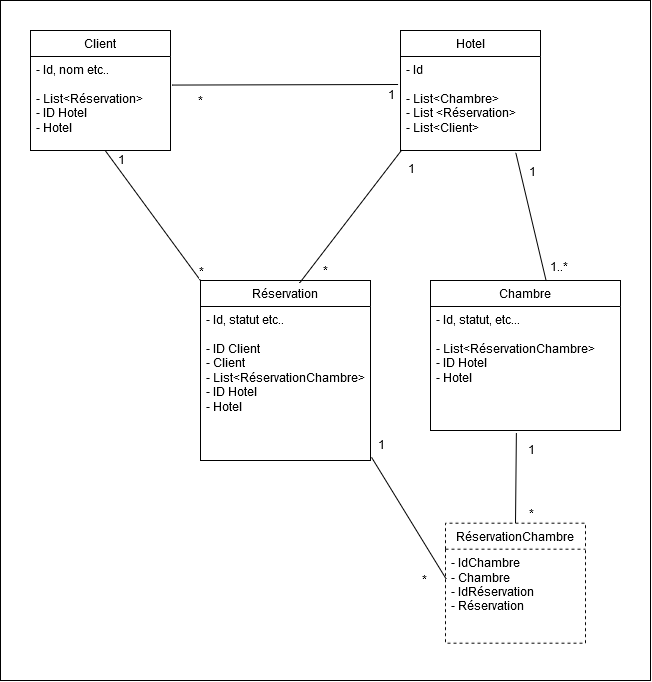

The diagram above was exported from draw.io. Its source (the exported page's mxGraphModel, read from the mxfile embedded in the PNG):
<mxGraphModel dx="1400" dy="663" grid="1" gridSize="10" guides="1" tooltips="1" connect="1" arrows="1" fold="1" page="1" pageScale="1" pageWidth="827" pageHeight="1169" math="0" shadow="0">
  <root>
    <mxCell id="0" />
    <mxCell id="1" parent="0" />
    <mxCell id="jbPjSpIu7G6WGBnOaoIY-7" value="Hotel" style="swimlane;fontStyle=0;childLayout=stackLayout;horizontal=1;startSize=26;fillColor=none;horizontalStack=0;resizeParent=1;resizeParentMax=0;resizeLast=0;collapsible=1;marginBottom=0;whiteSpace=wrap;html=1;" vertex="1" parent="1">
      <mxGeometry x="730" y="300" width="140" height="120" as="geometry" />
    </mxCell>
    <mxCell id="jbPjSpIu7G6WGBnOaoIY-8" value="&lt;div&gt;- Id&lt;/div&gt;&lt;div&gt;&lt;br&gt;&lt;/div&gt;&lt;div&gt;- List&amp;lt;Chambre&amp;gt;&lt;/div&gt;&lt;div&gt;- List &amp;lt;Réservation&amp;gt;&lt;/div&gt;&lt;div&gt;- List&amp;lt;Client&amp;gt;&lt;br&gt;&lt;/div&gt;" style="text;strokeColor=none;fillColor=none;align=left;verticalAlign=top;spacingLeft=4;spacingRight=4;overflow=hidden;rotatable=0;points=[[0,0.5],[1,0.5]];portConstraint=eastwest;whiteSpace=wrap;html=1;fontStyle=0" vertex="1" parent="jbPjSpIu7G6WGBnOaoIY-7">
      <mxGeometry y="26" width="140" height="94" as="geometry" />
    </mxCell>
    <mxCell id="jbPjSpIu7G6WGBnOaoIY-13" value="Client" style="swimlane;fontStyle=0;childLayout=stackLayout;horizontal=1;startSize=26;fillColor=none;horizontalStack=0;resizeParent=1;resizeParentMax=0;resizeLast=0;collapsible=1;marginBottom=0;whiteSpace=wrap;html=1;" vertex="1" parent="1">
      <mxGeometry x="360" y="300" width="140" height="120" as="geometry" />
    </mxCell>
    <mxCell id="jbPjSpIu7G6WGBnOaoIY-14" value="&lt;div&gt;- Id, nom etc..&lt;/div&gt;&lt;div&gt;&lt;br&gt;&lt;/div&gt;&lt;div&gt;- List&amp;lt;Réservation&amp;gt;&lt;br&gt;&lt;/div&gt;&lt;div&gt;- ID Hotel&lt;/div&gt;&lt;div&gt;- Hotel&lt;br&gt;&lt;/div&gt;" style="text;strokeColor=none;fillColor=none;align=left;verticalAlign=top;spacingLeft=4;spacingRight=4;overflow=hidden;rotatable=0;points=[[0,0.5],[1,0.5]];portConstraint=eastwest;whiteSpace=wrap;html=1;fontStyle=0" vertex="1" parent="jbPjSpIu7G6WGBnOaoIY-13">
      <mxGeometry y="26" width="140" height="94" as="geometry" />
    </mxCell>
    <mxCell id="jbPjSpIu7G6WGBnOaoIY-20" value="Chambre" style="swimlane;fontStyle=0;childLayout=stackLayout;horizontal=1;startSize=26;fillColor=none;horizontalStack=0;resizeParent=1;resizeParentMax=0;resizeLast=0;collapsible=1;marginBottom=0;whiteSpace=wrap;html=1;" vertex="1" parent="1">
      <mxGeometry x="760" y="550" width="190" height="150" as="geometry" />
    </mxCell>
    <mxCell id="jbPjSpIu7G6WGBnOaoIY-21" value="&lt;div&gt;- Id, statut, etc...&lt;/div&gt;&lt;div&gt;&lt;br&gt;&lt;/div&gt;&lt;div&gt;- List&amp;lt;RéservationChambre&amp;gt;&lt;br&gt;&lt;/div&gt;&lt;div&gt;- ID Hotel&lt;/div&gt;&lt;div&gt;- Hotel&lt;br&gt;&lt;/div&gt;" style="text;strokeColor=none;fillColor=none;align=left;verticalAlign=top;spacingLeft=4;spacingRight=4;overflow=hidden;rotatable=0;points=[[0,0.5],[1,0.5]];portConstraint=eastwest;whiteSpace=wrap;html=1;fontStyle=0" vertex="1" parent="jbPjSpIu7G6WGBnOaoIY-20">
      <mxGeometry y="26" width="190" height="124" as="geometry" />
    </mxCell>
    <mxCell id="jbPjSpIu7G6WGBnOaoIY-22" value="Réservation" style="swimlane;fontStyle=0;childLayout=stackLayout;horizontal=1;startSize=26;fillColor=none;horizontalStack=0;resizeParent=1;resizeParentMax=0;resizeLast=0;collapsible=1;marginBottom=0;whiteSpace=wrap;html=1;" vertex="1" parent="1">
      <mxGeometry x="530" y="550" width="170" height="180" as="geometry" />
    </mxCell>
    <mxCell id="jbPjSpIu7G6WGBnOaoIY-23" value="&lt;div&gt;- Id, statut etc..&lt;/div&gt;&lt;div&gt;&lt;br&gt;&lt;/div&gt;&lt;div&gt;- ID Client&lt;/div&gt;&lt;div&gt;- Client&lt;br&gt;&lt;/div&gt;&lt;div&gt;- List&amp;lt;RéservationChambre&amp;gt;&lt;br&gt;&lt;/div&gt;&lt;div&gt;- ID Hotel&lt;/div&gt;&lt;div&gt;- Hotel&lt;br&gt;&lt;/div&gt;" style="text;strokeColor=none;fillColor=none;align=left;verticalAlign=top;spacingLeft=4;spacingRight=4;overflow=hidden;rotatable=0;points=[[0,0.5],[1,0.5]];portConstraint=eastwest;whiteSpace=wrap;html=1;fontStyle=0" vertex="1" parent="jbPjSpIu7G6WGBnOaoIY-22">
      <mxGeometry y="26" width="170" height="154" as="geometry" />
    </mxCell>
    <mxCell id="jbPjSpIu7G6WGBnOaoIY-24" value="" style="endArrow=none;html=1;rounded=0;fontSize=12;startSize=8;endSize=8;curved=1;entryX=0.532;entryY=0.997;entryDx=0;entryDy=0;entryPerimeter=0;exitX=0;exitY=0;exitDx=0;exitDy=0;fontStyle=0" edge="1" parent="1" source="jbPjSpIu7G6WGBnOaoIY-22" target="jbPjSpIu7G6WGBnOaoIY-14">
      <mxGeometry width="50" height="50" relative="1" as="geometry">
        <mxPoint x="370" y="530" as="sourcePoint" />
        <mxPoint x="420" y="480" as="targetPoint" />
      </mxGeometry>
    </mxCell>
    <mxCell id="jbPjSpIu7G6WGBnOaoIY-25" value="1" style="edgeLabel;html=1;align=center;verticalAlign=middle;resizable=0;points=[];fontSize=12;fontStyle=0" vertex="1" connectable="0" parent="jbPjSpIu7G6WGBnOaoIY-24">
      <mxGeometry x="0.5518" relative="1" as="geometry">
        <mxPoint x="-6" y="-21" as="offset" />
      </mxGeometry>
    </mxCell>
    <mxCell id="jbPjSpIu7G6WGBnOaoIY-26" value="*" style="edgeLabel;html=1;align=center;verticalAlign=middle;resizable=0;points=[];fontSize=12;fontStyle=0" vertex="1" connectable="0" parent="jbPjSpIu7G6WGBnOaoIY-24">
      <mxGeometry x="-0.7041" y="-2" relative="1" as="geometry">
        <mxPoint x="13" y="11" as="offset" />
      </mxGeometry>
    </mxCell>
    <mxCell id="jbPjSpIu7G6WGBnOaoIY-32" value="" style="endArrow=none;html=1;rounded=0;fontSize=12;startSize=8;endSize=8;curved=1;entryX=0.823;entryY=1.021;entryDx=0;entryDy=0;entryPerimeter=0;exitX=0.609;exitY=0.005;exitDx=0;exitDy=0;exitPerimeter=0;" edge="1" parent="1" source="jbPjSpIu7G6WGBnOaoIY-20" target="jbPjSpIu7G6WGBnOaoIY-8">
      <mxGeometry width="50" height="50" relative="1" as="geometry">
        <mxPoint x="580" y="510" as="sourcePoint" />
        <mxPoint x="630" y="460" as="targetPoint" />
      </mxGeometry>
    </mxCell>
    <mxCell id="jbPjSpIu7G6WGBnOaoIY-33" value="1..*" style="edgeLabel;html=1;align=center;verticalAlign=middle;resizable=0;points=[];fontSize=12;" vertex="1" connectable="0" parent="jbPjSpIu7G6WGBnOaoIY-32">
      <mxGeometry x="-0.7774" y="-2" relative="1" as="geometry">
        <mxPoint x="13" as="offset" />
      </mxGeometry>
    </mxCell>
    <mxCell id="jbPjSpIu7G6WGBnOaoIY-34" value="1" style="edgeLabel;html=1;align=center;verticalAlign=middle;resizable=0;points=[];fontSize=12;" vertex="1" connectable="0" parent="jbPjSpIu7G6WGBnOaoIY-32">
      <mxGeometry x="0.8841" y="1" relative="1" as="geometry">
        <mxPoint x="16" y="11" as="offset" />
      </mxGeometry>
    </mxCell>
    <mxCell id="jbPjSpIu7G6WGBnOaoIY-35" value="" style="endArrow=none;html=1;rounded=0;fontSize=12;startSize=8;endSize=8;curved=1;entryX=0.011;entryY=0.991;entryDx=0;entryDy=0;entryPerimeter=0;exitX=0.583;exitY=0.014;exitDx=0;exitDy=0;exitPerimeter=0;" edge="1" parent="1" source="jbPjSpIu7G6WGBnOaoIY-22" target="jbPjSpIu7G6WGBnOaoIY-8">
      <mxGeometry width="50" height="50" relative="1" as="geometry">
        <mxPoint x="710" y="550" as="sourcePoint" />
        <mxPoint x="710" y="421" as="targetPoint" />
      </mxGeometry>
    </mxCell>
    <mxCell id="jbPjSpIu7G6WGBnOaoIY-36" value="*" style="edgeLabel;html=1;align=center;verticalAlign=middle;resizable=0;points=[];fontSize=12;" vertex="1" connectable="0" parent="jbPjSpIu7G6WGBnOaoIY-35">
      <mxGeometry x="-0.7774" y="-2" relative="1" as="geometry">
        <mxPoint x="13" as="offset" />
      </mxGeometry>
    </mxCell>
    <mxCell id="jbPjSpIu7G6WGBnOaoIY-37" value="1" style="edgeLabel;html=1;align=center;verticalAlign=middle;resizable=0;points=[];fontSize=12;" vertex="1" connectable="0" parent="jbPjSpIu7G6WGBnOaoIY-35">
      <mxGeometry x="0.8841" y="1" relative="1" as="geometry">
        <mxPoint x="16" y="11" as="offset" />
      </mxGeometry>
    </mxCell>
    <mxCell id="jbPjSpIu7G6WGBnOaoIY-38" value="" style="endArrow=none;html=1;rounded=0;fontSize=12;startSize=8;endSize=8;curved=1;entryX=-0.017;entryY=0.298;entryDx=0;entryDy=0;entryPerimeter=0;exitX=1.013;exitY=0.304;exitDx=0;exitDy=0;exitPerimeter=0;" edge="1" parent="1" source="jbPjSpIu7G6WGBnOaoIY-14" target="jbPjSpIu7G6WGBnOaoIY-8">
      <mxGeometry width="50" height="50" relative="1" as="geometry">
        <mxPoint x="630" y="499" as="sourcePoint" />
        <mxPoint x="630" y="370" as="targetPoint" />
      </mxGeometry>
    </mxCell>
    <mxCell id="jbPjSpIu7G6WGBnOaoIY-39" value="*" style="edgeLabel;html=1;align=center;verticalAlign=middle;resizable=0;points=[];fontSize=12;" vertex="1" connectable="0" parent="jbPjSpIu7G6WGBnOaoIY-38">
      <mxGeometry x="-0.7774" y="-2" relative="1" as="geometry">
        <mxPoint x="3" y="13" as="offset" />
      </mxGeometry>
    </mxCell>
    <mxCell id="jbPjSpIu7G6WGBnOaoIY-40" value="1" style="edgeLabel;html=1;align=center;verticalAlign=middle;resizable=0;points=[];fontSize=12;" vertex="1" connectable="0" parent="jbPjSpIu7G6WGBnOaoIY-38">
      <mxGeometry x="0.8841" y="1" relative="1" as="geometry">
        <mxPoint x="6" y="11" as="offset" />
      </mxGeometry>
    </mxCell>
    <mxCell id="jbPjSpIu7G6WGBnOaoIY-42" value="RéservationChambre" style="swimlane;fontStyle=0;childLayout=stackLayout;horizontal=1;startSize=26;fillColor=none;horizontalStack=0;resizeParent=1;resizeParentMax=0;resizeLast=0;collapsible=1;marginBottom=0;whiteSpace=wrap;html=1;dashed=1;" vertex="1" parent="1">
      <mxGeometry x="775" y="792.65" width="140" height="120" as="geometry" />
    </mxCell>
    <mxCell id="jbPjSpIu7G6WGBnOaoIY-43" value="&lt;div&gt;- IdChambre&lt;/div&gt;&lt;div&gt;- Chambre&lt;/div&gt;&lt;div&gt;- IdRéservation&lt;/div&gt;&lt;div&gt;- Réservation&lt;br&gt;&lt;/div&gt;" style="text;strokeColor=none;fillColor=none;align=left;verticalAlign=top;spacingLeft=4;spacingRight=4;overflow=hidden;rotatable=0;points=[[0,0.5],[1,0.5]];portConstraint=eastwest;whiteSpace=wrap;html=1;fontStyle=0;dashed=1;" vertex="1" parent="jbPjSpIu7G6WGBnOaoIY-42">
      <mxGeometry y="26" width="140" height="94" as="geometry" />
    </mxCell>
    <mxCell id="jbPjSpIu7G6WGBnOaoIY-46" value="" style="endArrow=none;html=1;rounded=0;fontSize=12;startSize=8;endSize=8;curved=1;entryX=0.452;entryY=1.02;entryDx=0;entryDy=0;entryPerimeter=0;exitX=0.5;exitY=0;exitDx=0;exitDy=0;" edge="1" parent="1" source="jbPjSpIu7G6WGBnOaoIY-42" target="jbPjSpIu7G6WGBnOaoIY-21">
      <mxGeometry width="50" height="50" relative="1" as="geometry">
        <mxPoint x="855" y="561" as="sourcePoint" />
        <mxPoint x="855" y="432" as="targetPoint" />
      </mxGeometry>
    </mxCell>
    <mxCell id="jbPjSpIu7G6WGBnOaoIY-47" value="*" style="edgeLabel;html=1;align=center;verticalAlign=middle;resizable=0;points=[];fontSize=12;" vertex="1" connectable="0" parent="jbPjSpIu7G6WGBnOaoIY-46">
      <mxGeometry x="-0.7774" y="-2" relative="1" as="geometry">
        <mxPoint x="13" as="offset" />
      </mxGeometry>
    </mxCell>
    <mxCell id="jbPjSpIu7G6WGBnOaoIY-48" value="1" style="edgeLabel;html=1;align=center;verticalAlign=middle;resizable=0;points=[];fontSize=12;" vertex="1" connectable="0" parent="jbPjSpIu7G6WGBnOaoIY-46">
      <mxGeometry x="0.8841" y="1" relative="1" as="geometry">
        <mxPoint x="16" y="11" as="offset" />
      </mxGeometry>
    </mxCell>
    <mxCell id="jbPjSpIu7G6WGBnOaoIY-49" value="" style="endArrow=none;html=1;rounded=0;fontSize=12;startSize=8;endSize=8;curved=1;entryX=1.006;entryY=0.979;entryDx=0;entryDy=0;entryPerimeter=0;exitX=0.005;exitY=0.318;exitDx=0;exitDy=0;exitPerimeter=0;" edge="1" parent="1" source="jbPjSpIu7G6WGBnOaoIY-43" target="jbPjSpIu7G6WGBnOaoIY-23">
      <mxGeometry width="50" height="50" relative="1" as="geometry">
        <mxPoint x="811" y="748" as="sourcePoint" />
        <mxPoint x="833" y="682" as="targetPoint" />
      </mxGeometry>
    </mxCell>
    <mxCell id="jbPjSpIu7G6WGBnOaoIY-50" value="*" style="edgeLabel;html=1;align=center;verticalAlign=middle;resizable=0;points=[];fontSize=12;" vertex="1" connectable="0" parent="jbPjSpIu7G6WGBnOaoIY-49">
      <mxGeometry x="-0.7774" y="-2" relative="1" as="geometry">
        <mxPoint x="-16" y="15" as="offset" />
      </mxGeometry>
    </mxCell>
    <mxCell id="jbPjSpIu7G6WGBnOaoIY-51" value="1" style="edgeLabel;html=1;align=center;verticalAlign=middle;resizable=0;points=[];fontSize=12;" vertex="1" connectable="0" parent="jbPjSpIu7G6WGBnOaoIY-49">
      <mxGeometry x="0.8841" y="1" relative="1" as="geometry">
        <mxPoint x="6" y="-21" as="offset" />
      </mxGeometry>
    </mxCell>
    <mxCell id="jbPjSpIu7G6WGBnOaoIY-52" value="" style="rounded=0;whiteSpace=wrap;html=1;fillColor=none;" vertex="1" parent="1">
      <mxGeometry x="330" y="270" width="650" height="680" as="geometry" />
    </mxCell>
  </root>
</mxGraphModel>